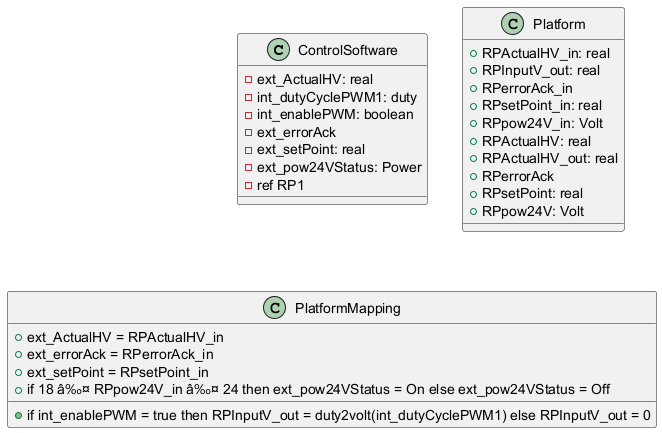

The diagram above was rendered by PlantUML. Its source (embedded in the PNG):
@startuml
class ControlSoftware {
    - ext_ActualHV: real
    - int_dutyCyclePWM1: duty
    - int_enablePWM: boolean
    - ext_errorAck
    - ext_setPoint: real
    - ext_pow24VStatus: Power
    - ref RP1
}
class Platform {
    + RPActualHV_in: real
    + RPInputV_out: real
    + RPerrorAck_in
    + RPsetPoint_in: real
    + RPpow24V_in: Volt
    + RPActualHV: real
    + RPActualHV_out: real
    + RPerrorAck
    + RPsetPoint: real
    + RPpow24V: Volt
}
class PlatformMapping {
    + ext_ActualHV = RPActualHV_in
    + if int_enablePWM = true then RPInputV_out = duty2volt(int_dutyCyclePWM1) else RPInputV_out = 0
    + ext_errorAck = RPerrorAck_in
    + ext_setPoint = RPsetPoint_in
    + if 18 â‰¤ RPpow24V_in â‰¤ 24 then ext_pow24VStatus = On else ext_pow24VStatus = Off
}
@enduml